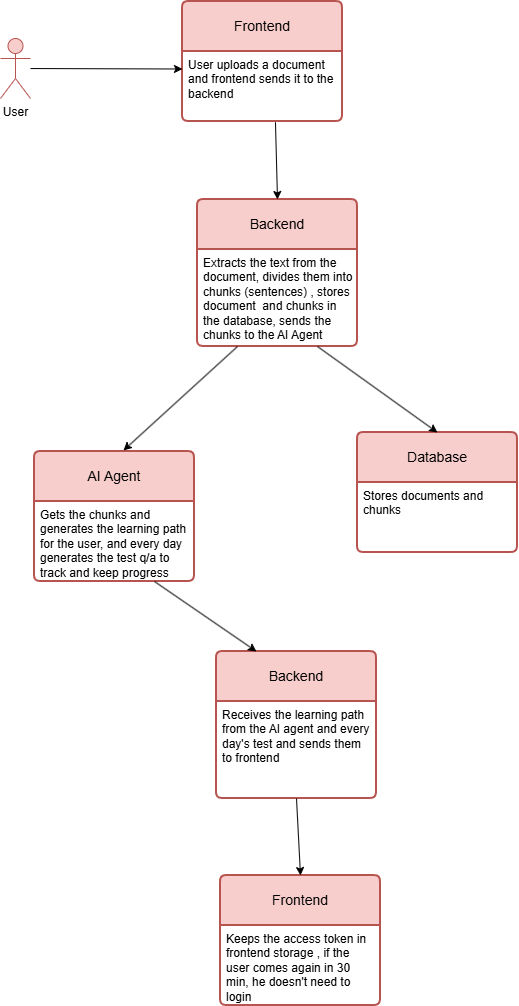

The diagram above was exported from draw.io. Its source (the exported page's mxGraphModel, read from the mxfile embedded in the PNG):
<mxGraphModel dx="1030" dy="697" grid="0" gridSize="10" guides="1" tooltips="1" connect="1" arrows="1" fold="1" page="1" pageScale="1" pageWidth="850" pageHeight="1100" math="0" shadow="0">
  <root>
    <mxCell id="0" />
    <mxCell id="1" parent="0" />
    <mxCell id="87zTVSqL6u14enxRZtRw-1" parent="1" style="shape=umlActor;verticalLabelPosition=bottom;verticalAlign=top;html=1;outlineConnect=0;fillColor=#f8cecc;strokeColor=#b85450;" value="User" vertex="1">
      <mxGeometry height="60" width="30" x="204" y="59" as="geometry" />
    </mxCell>
    <mxCell id="AvlETKAaMA0M-atICka9-1" parent="1" style="swimlane;childLayout=stackLayout;horizontal=1;startSize=50;horizontalStack=0;rounded=1;fontSize=14;fontStyle=0;strokeWidth=2;resizeParent=0;resizeLast=1;shadow=0;dashed=0;align=center;arcSize=4;whiteSpace=wrap;html=1;fillColor=#f8cecc;strokeColor=#b85450;" value="Frontend" vertex="1">
      <mxGeometry height="120" width="160" x="386" y="22" as="geometry" />
    </mxCell>
    <mxCell id="AvlETKAaMA0M-atICka9-2" parent="AvlETKAaMA0M-atICka9-1" style="align=left;strokeColor=none;fillColor=none;spacingLeft=4;spacingRight=4;fontSize=12;verticalAlign=top;resizable=0;rotatable=0;part=1;html=1;whiteSpace=wrap;" value="User uploads a document and frontend sends it to the backend" vertex="1">
      <mxGeometry height="70" width="160" y="50" as="geometry" />
    </mxCell>
    <mxCell id="AvlETKAaMA0M-atICka9-4" parent="1" style="swimlane;childLayout=stackLayout;horizontal=1;startSize=50;horizontalStack=0;rounded=1;fontSize=14;fontStyle=0;strokeWidth=2;resizeParent=0;resizeLast=1;shadow=0;dashed=0;align=center;arcSize=4;whiteSpace=wrap;html=1;fillColor=#f8cecc;strokeColor=#b85450;" value="Backend" vertex="1">
      <mxGeometry height="147" width="160" x="401" y="220" as="geometry" />
    </mxCell>
    <mxCell id="AvlETKAaMA0M-atICka9-5" parent="AvlETKAaMA0M-atICka9-4" style="align=left;strokeColor=none;fillColor=none;spacingLeft=4;spacingRight=4;fontSize=12;verticalAlign=top;resizable=0;rotatable=0;part=1;html=1;whiteSpace=wrap;" value="Extracts the text from the document, divides them into chunks (sentences) , stores document&amp;nbsp; and chunks in the database, sends the chunks to the AI Agent" vertex="1">
      <mxGeometry height="97" width="160" y="50" as="geometry" />
    </mxCell>
    <mxCell id="AvlETKAaMA0M-atICka9-6" parent="1" style="swimlane;childLayout=stackLayout;horizontal=1;startSize=50;horizontalStack=0;rounded=1;fontSize=14;fontStyle=0;strokeWidth=2;resizeParent=0;resizeLast=1;shadow=0;dashed=0;align=center;arcSize=4;whiteSpace=wrap;html=1;fillColor=#f8cecc;strokeColor=#b85450;" value="Database" vertex="1">
      <mxGeometry height="120" width="160" x="561" y="453" as="geometry" />
    </mxCell>
    <mxCell id="AvlETKAaMA0M-atICka9-7" parent="AvlETKAaMA0M-atICka9-6" style="align=left;strokeColor=none;fillColor=none;spacingLeft=4;spacingRight=4;fontSize=12;verticalAlign=top;resizable=0;rotatable=0;part=1;html=1;whiteSpace=wrap;" value="Stores documents and chunks" vertex="1">
      <mxGeometry height="70" width="160" y="50" as="geometry" />
    </mxCell>
    <mxCell id="AvlETKAaMA0M-atICka9-8" parent="1" style="swimlane;childLayout=stackLayout;horizontal=1;startSize=50;horizontalStack=0;rounded=1;fontSize=14;fontStyle=0;strokeWidth=2;resizeParent=0;resizeLast=1;shadow=0;dashed=0;align=center;arcSize=4;whiteSpace=wrap;html=1;fillColor=#f8cecc;strokeColor=#b85450;" value="AI Agent" vertex="1">
      <mxGeometry height="130" width="160" x="238" y="472" as="geometry" />
    </mxCell>
    <mxCell id="AvlETKAaMA0M-atICka9-9" parent="AvlETKAaMA0M-atICka9-8" style="align=left;strokeColor=none;fillColor=none;spacingLeft=4;spacingRight=4;fontSize=12;verticalAlign=top;resizable=0;rotatable=0;part=1;html=1;whiteSpace=wrap;" value="Gets the chunks and generates the learning path for the user, and every day generates the test q/a to track and keep progress" vertex="1">
      <mxGeometry height="80" width="160" y="50" as="geometry" />
    </mxCell>
    <mxCell id="AvlETKAaMA0M-atICka9-10" edge="1" parent="1" source="87zTVSqL6u14enxRZtRw-1" style="endArrow=classic;html=1;rounded=0;entryX=0;entryY=0.25;entryDx=0;entryDy=0;" target="AvlETKAaMA0M-atICka9-2" value="">
      <mxGeometry height="50" relative="1" width="50" as="geometry">
        <mxPoint x="390" y="387" as="sourcePoint" />
        <mxPoint x="440" y="337" as="targetPoint" />
      </mxGeometry>
    </mxCell>
    <mxCell id="AvlETKAaMA0M-atICka9-15" edge="1" parent="1" source="AvlETKAaMA0M-atICka9-2" style="endArrow=classic;html=1;rounded=0;exitX=0.581;exitY=1.011;exitDx=0;exitDy=0;entryX=0.5;entryY=0;entryDx=0;entryDy=0;exitPerimeter=0;" target="AvlETKAaMA0M-atICka9-4" value="">
      <mxGeometry height="50" relative="1" width="50" as="geometry">
        <mxPoint x="286" y="479" as="sourcePoint" />
        <mxPoint x="336" y="429" as="targetPoint" />
      </mxGeometry>
    </mxCell>
    <mxCell id="AvlETKAaMA0M-atICka9-16" edge="1" parent="1" source="AvlETKAaMA0M-atICka9-5" style="endArrow=classic;html=1;rounded=0;entryX=0.5;entryY=0;entryDx=0;entryDy=0;exitX=0.75;exitY=1;exitDx=0;exitDy=0;" target="AvlETKAaMA0M-atICka9-6" value="">
      <mxGeometry height="50" relative="1" width="50" as="geometry">
        <mxPoint x="482" y="302" as="sourcePoint" />
        <mxPoint x="532" y="252" as="targetPoint" />
      </mxGeometry>
    </mxCell>
    <mxCell id="AvlETKAaMA0M-atICka9-17" edge="1" parent="1" source="AvlETKAaMA0M-atICka9-5" style="endArrow=classic;html=1;rounded=0;entryX=0.556;entryY=-0.008;entryDx=0;entryDy=0;entryPerimeter=0;exitX=0.25;exitY=1;exitDx=0;exitDy=0;" target="AvlETKAaMA0M-atICka9-8" value="">
      <mxGeometry height="50" relative="1" width="50" as="geometry">
        <mxPoint x="629" y="264" as="sourcePoint" />
        <mxPoint x="336" y="429" as="targetPoint" />
      </mxGeometry>
    </mxCell>
    <mxCell id="AvlETKAaMA0M-atICka9-37" parent="1" style="swimlane;childLayout=stackLayout;horizontal=1;startSize=50;horizontalStack=0;rounded=1;fontSize=14;fontStyle=0;strokeWidth=2;resizeParent=0;resizeLast=1;shadow=0;dashed=0;align=center;arcSize=4;whiteSpace=wrap;html=1;fillColor=#f8cecc;strokeColor=#b85450;" value="Backend" vertex="1">
      <mxGeometry height="147" width="160" x="420" y="672" as="geometry" />
    </mxCell>
    <mxCell id="AvlETKAaMA0M-atICka9-38" parent="AvlETKAaMA0M-atICka9-37" style="align=left;strokeColor=none;fillColor=none;spacingLeft=4;spacingRight=4;fontSize=12;verticalAlign=top;resizable=0;rotatable=0;part=1;html=1;whiteSpace=wrap;" value="Receives the learning path from the AI agent and every day's test and sends them to frontend" vertex="1">
      <mxGeometry height="97" width="160" y="50" as="geometry" />
    </mxCell>
    <mxCell id="AvlETKAaMA0M-atICka9-39" parent="1" style="swimlane;childLayout=stackLayout;horizontal=1;startSize=50;horizontalStack=0;rounded=1;fontSize=14;fontStyle=0;strokeWidth=2;resizeParent=0;resizeLast=1;shadow=0;dashed=0;align=center;arcSize=4;whiteSpace=wrap;html=1;fillColor=#f8cecc;strokeColor=#b85450;" value="Frontend" vertex="1">
      <mxGeometry height="130" width="160" x="424" y="896" as="geometry" />
    </mxCell>
    <mxCell id="AvlETKAaMA0M-atICka9-40" parent="AvlETKAaMA0M-atICka9-39" style="align=left;strokeColor=none;fillColor=none;spacingLeft=4;spacingRight=4;fontSize=12;verticalAlign=top;resizable=0;rotatable=0;part=1;html=1;whiteSpace=wrap;" value="Keeps the access token in frontend storage , if the user comes again in 30 min, he doesn't need to login" vertex="1">
      <mxGeometry height="80" width="160" y="50" as="geometry" />
    </mxCell>
    <mxCell id="AvlETKAaMA0M-atICka9-41" edge="1" parent="1" source="AvlETKAaMA0M-atICka9-9" style="endArrow=classic;html=1;rounded=0;entryX=0.25;entryY=0;entryDx=0;entryDy=0;exitX=0.75;exitY=1;exitDx=0;exitDy=0;" target="AvlETKAaMA0M-atICka9-37" value="">
      <mxGeometry height="50" relative="1" width="50" as="geometry">
        <mxPoint x="297" y="748" as="sourcePoint" />
        <mxPoint x="347" y="698" as="targetPoint" />
      </mxGeometry>
    </mxCell>
    <mxCell id="AvlETKAaMA0M-atICka9-42" edge="1" parent="1" source="AvlETKAaMA0M-atICka9-38" style="endArrow=classic;html=1;rounded=0;entryX=0.5;entryY=0;entryDx=0;entryDy=0;exitX=0.5;exitY=1;exitDx=0;exitDy=0;" target="AvlETKAaMA0M-atICka9-39" value="">
      <mxGeometry height="50" relative="1" width="50" as="geometry">
        <mxPoint x="297" y="748" as="sourcePoint" />
        <mxPoint x="347" y="698" as="targetPoint" />
      </mxGeometry>
    </mxCell>
  </root>
</mxGraphModel>